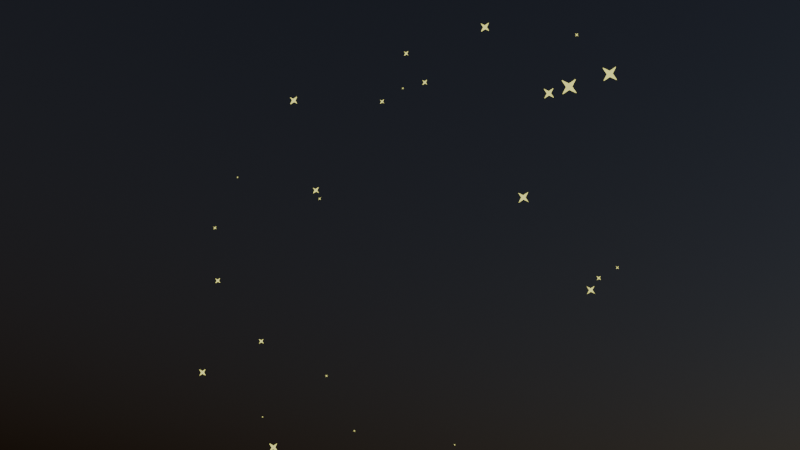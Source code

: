 # Source: sky.blend  (saved by Blender 4.4.32; exported with 4.5.12 LTS)
import bpy
from mathutils import Matrix  # noqa: F401  (used for matrix-valued properties, if any)

bpy.ops.wm.read_factory_settings(use_empty=True)
scene = bpy.context.scene
scene.name = 'Scene'

# ---- collections
col_collection = bpy.data.collections.new('Collection'); scene.collection.children.link(col_collection)

# ---- materials (node trees are filled in below, after node groups)
mat_star = bpy.data.materials.new('Star')
mat_star.alpha_threshold = 0.0
mat_star.roughness = 0.5
mat_star.line_color = (0.0, 0.0, 0.0, 1.0)

# ---- node groups
ng_geometry_nodes = bpy.data.node_groups.new('Geometry Nodes', 'GeometryNodeTree')
_s = ng_geometry_nodes.interface.new_socket(name='Geometry', in_out='OUTPUT', socket_type='NodeSocketGeometry')
_s = ng_geometry_nodes.interface.new_socket(name='Geometry', in_out='INPUT', socket_type='NodeSocketGeometry')
ng_geometry_nodes.is_modifier = True
# nodes of 'Geometry Nodes' reference scene objects; filled in after objects exist

# ---- material node trees
mat_star.use_nodes = True; mat_star.node_tree.nodes.clear()
_N = mat_star.node_tree.nodes; _L = mat_star.node_tree.links
n0 = _N.new('ShaderNodeOutputMaterial'); n0.name = 'Material Output'; n0.location = (429, 303)
n1 = _N.new('ShaderNodeBsdfPrincipled'); n1.name = 'Principled BSDF'; n1.location = (10, 300)
n1.inputs[3].default_value = 1.45
n1.inputs[27].default_value = (1.0, 0.9839, 0.272, 1.0)
n1.inputs[28].default_value = 1.0
_L.new(n1.outputs[0], n0.inputs[0])
n0.is_active_output = True

# ---- world
world_world = bpy.data.worlds.new('World'); scene.world = world_world
world_world.use_nodes = True; world_world.node_tree.nodes.clear()
_N = world_world.node_tree.nodes; _L = world_world.node_tree.links
n0 = _N.new('ShaderNodeOutputWorld'); n0.name = 'World Output'; n0.location = (224, 300)
n1 = _N.new('ShaderNodeBackground'); n1.name = 'Background'; n1.location = (10, 300)
n2 = _N.new('ShaderNodeTexSky'); n2.name = 'Sky Texture'; n2.location = (-177, 305)
n2.sun_intensity = 0.1
n2.sun_elevation = -0.06981
_L.new(n1.outputs[0], n0.inputs[0])
_L.new(n2.outputs[0], n1.inputs[0])
n0.is_active_output = True
world_world.color = (0.05088, 0.05088, 0.05088)
world_world.sun_shadow_jitter_overblur = 0.0

# ---- cameras
cam_camera = bpy.data.cameras.new('Camera')
cam_camera.clip_end = 100.0
cam_camera.ortho_scale = 7.314

# ---- lights
light_light = bpy.data.lights.new('Light', 'POINT')
light_light.energy = 1000.0
light_light.shadow_soft_size = 0.1

# ---- meshes
me_plane = bpy.data.meshes.new('Plane')
me_plane.from_pydata([(-1.0, -1.0, 0.0), (1.0, -1.0, 0.0), (-1.0, 1.0, 0.0), (1.0, 1.0, 0.0)], [], [(0, 1, 3, 2)])
_uv = me_plane.uv_layers.new(name='UVMap')
_uv.uv.foreach_set('vector', [0.0, 0.0, 1.0, 0.0, 1.0, 1.0, 0.0, 1.0])
me_plane.materials.append(mat_star)
me_plane.update()
me_star = bpy.data.meshes.new('Star')
me_star.from_pydata([(0.0, 0.0, 0.25), (0.0, 0.0, -0.25), (0.3, 0.0, 0.25), (0.3, 0.0, -0.25), (0.7071, 0.7071, 0.25), (0.7071, 0.7071, -0.25), (1.49e-08, 0.3, 0.25), (1.49e-08, 0.3, -0.25), (-0.7071, 0.7071, 0.25), (-0.7071, 0.7071, -0.25), (-0.3, 2.623e-08, 0.25), (-0.3, 2.623e-08, -0.25), (-0.7071, -0.7071, 0.25), (-0.7071, -0.7071, -0.25), (1.49e-08, -0.3, 0.25), (1.49e-08, -0.3, -0.25), (0.7071, -0.7071, 0.25), (0.7071, -0.7071, -0.25)], [], [(2, 0, 16), (0, 2, 4), (0, 4, 6), (0, 6, 8), (0, 8, 10), (0, 10, 12), (0, 12, 14), (0, 14, 16), (3, 2, 16, 17), (2, 3, 5, 4), (4, 5, 7, 6), (6, 7, 9, 8), (8, 9, 11, 10), (10, 11, 13, 12), (12, 13, 15, 14), (14, 15, 17, 16), (1, 3, 17), (3, 1, 5), (5, 1, 7), (7, 1, 9), (9, 1, 11), (11, 1, 13), (13, 1, 15), (15, 1, 17)])
me_star.update()

# ---- objects
ob_light = bpy.data.objects.new('Light', light_light)
ob_camera = bpy.data.objects.new('Camera', cam_camera)
ob_plane = bpy.data.objects.new('Plane', me_plane)
ob_star = bpy.data.objects.new('Star', me_star)
_N = ng_geometry_nodes.nodes; _L = ng_geometry_nodes.links
n0 = _N.new('NodeGroupInput'); n0.name = 'Group Input'; n0.location = (-569, 22)
n1 = _N.new('NodeGroupOutput'); n1.name = 'Group Output'; n1.location = (1040, 50)
n2 = _N.new('GeometryNodeDistributePointsOnFaces'); n2.name = 'Distribute Points on Faces'; n2.location = (-165, -65)
n2.inputs[2].default_value = 0.4
n2.inputs[3].default_value = 8.0
n2.inputs[4].default_value = 7.0
n2.inputs[6].default_value = 1
n3 = _N.new('GeometryNodeInstanceOnPoints'); n3.name = 'Instance on Points'; n3.location = (178, -53)
n4 = _N.new('GeometryNodeObjectInfo'); n4.name = 'Object Info'; n4.location = (-538, -243)
n4.inputs[0].default_value = ob_star
n4.inputs[1].default_value = True
n5 = _N.new('FunctionNodeRandomValue'); n5.name = 'Random Value'; n5.location = (159, -430)
n5.inputs[2].default_value = 0.01
n5.inputs[8].default_value = 1
n6 = _N.new('GeometryNodeSetMaterial'); n6.name = 'Set Material'; n6.location = (832, -33)
n6.inputs[2].default_value = mat_star
n7 = _N.new('ShaderNodeTexNoise'); n7.name = 'Noise Texture'; n7.location = (-484, -467)
n7.noise_dimensions = '4D'
n7.normalize = False
n7.inputs[3].default_value = 0.0
n8 = _N.new('GeometryNodeScaleInstances'); n8.name = 'Scale Instances'; n8.location = (360, -10)
n8.inputs[2].default_value = (0.3, 0.3, 0.3)
n9 = _N.new('ShaderNodeValue'); n9.name = 'Value'; n9.location = (-665, -640)
n9.outputs[0].default_value = 1.267
n10 = _N.new('GeometryNodeScaleInstances'); n10.name = 'Scale Instances.001'; n10.location = (579, -35)
n11 = _N.new('ShaderNodeMath'); n11.name = 'Math'; n11.location = (-19, -437)
n11.inputs[1].default_value = 0.0
n12 = _N.new('ShaderNodeMapRange'); n12.name = 'Map Range'; n12.location = (-234, -485)
n12.inputs[1].default_value = 0.1
n12.inputs[3].default_value = 0.08
n12.inputs[4].default_value = 0.6
_L.new(n2.outputs[0], n3.inputs[0])
_L.new(n10.outputs[0], n6.inputs[0])
_L.new(n3.outputs[0], n8.inputs[0])
_L.new(n4.outputs[4], n3.inputs[2])
_L.new(n8.outputs[0], n10.inputs[0])
_L.new(n9.outputs[0], n7.inputs[2])
_L.new(n0.outputs[0], n2.inputs[0])
_L.new(n6.outputs[0], n1.inputs[0])
_L.new(n5.outputs[1], n3.inputs[6])
_L.new(n12.outputs[0], n11.inputs[0])
_L.new(n11.outputs[0], n5.inputs[3])
_L.new(n7.outputs[0], n12.inputs[0])
n1.is_active_output = True

# ---- transforms, parenting, visibility, modifiers, constraints
ob_light.location = (4.076, 1.005, 5.904)
ob_light.rotation_euler = (0.6503, 0.05522, 1.866)
ob_light.lock_rotations_4d = False
ob_light.empty_display_type = 'ARROWS'
ob_light.color = (0.0, 0.0, 0.0, 0.0)
ob_light.lineart.crease_threshold = 0.0
ob_camera.location = (90.0, 16.99, 37.98)
ob_camera.rotation_euler = (1.92, 0.0, 1.745)
ob_camera.lock_rotations_4d = False
ob_camera.empty_display_type = 'ARROWS'
ob_camera.color = (0.0, 0.0, 0.0, 0.0)
ob_camera.display_type = 'WIRE'
ob_camera.lineart.crease_threshold = 0.0
ob_plane.location = (0.0, 0.0, 70.0)
ob_plane.rotation_euler = (0.0, 1.833, 0.0)
ob_plane.scale = (20.0, 20.0, 20.0)
_m = ob_plane.modifiers.new('GeometryNodes', 'NODES')
_m.node_group = ng_geometry_nodes
ob_star.location = (0.0, 0.0, 0.0)
ob_star.scale = (0.3, 0.3, 0.3)
ob_star.hide_render = True

# ---- collection membership
col_collection.objects.link(ob_light)
col_collection.objects.link(ob_camera)
col_collection.objects.link(ob_plane)
col_collection.objects.link(ob_star)

# ---- scene / render settings (as saved in the file)
scene.camera = ob_camera
scene.frame_start = 1; scene.frame_end = 100; scene.frame_set(76)
scene.render.engine = 'CYCLES'
scene.render.image_settings.file_format = 'FFMPEG'
scene.render.image_settings.color_mode = 'RGB'
bpy.context.view_layer.update()
